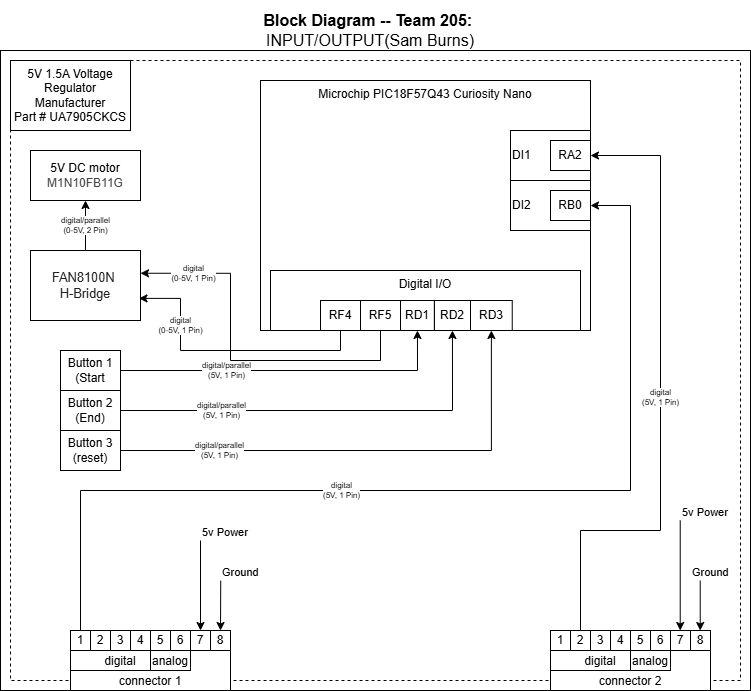

The diagram above was exported from draw.io. Its source (the exported page's mxGraphModel, read from the mxfile embedded in the PNG):
<mxGraphModel dx="1665" dy="789" grid="1" gridSize="10" guides="1" tooltips="1" connect="1" arrows="1" fold="1" page="1" pageScale="1" pageWidth="850" pageHeight="1100" math="0" shadow="0">
  <root>
    <mxCell id="0" />
    <mxCell id="1" parent="0" />
    <mxCell id="cymrZSE9rPfIaaDXDGeM-30" value="" style="group" parent="1" connectable="0" vertex="1">
      <mxGeometry x="50" y="50" width="750" height="690" as="geometry" />
    </mxCell>
    <mxCell id="EmmmP5cw6zoP9wVPyDhg-1" value="" style="rounded=0;whiteSpace=wrap;html=1;fillColor=none;verticalAlign=top;" parent="cymrZSE9rPfIaaDXDGeM-30" vertex="1">
      <mxGeometry y="50" width="750" height="640" as="geometry" />
    </mxCell>
    <mxCell id="cymrZSE9rPfIaaDXDGeM-23" value="" style="rounded=0;whiteSpace=wrap;html=1;fillColor=none;dashed=1;" parent="cymrZSE9rPfIaaDXDGeM-30" vertex="1">
      <mxGeometry x="10" y="60" width="730" height="620" as="geometry" />
    </mxCell>
    <mxCell id="EmmmP5cw6zoP9wVPyDhg-327" value="&lt;div style=&quot;font-size: 16px&quot;&gt;&lt;b style=&quot;font-size: 16px&quot;&gt;Block Diagram -- Team 205:&amp;nbsp;&lt;/b&gt;&lt;/div&gt;&lt;div style=&quot;font-size: 16px&quot;&gt;INPUT/OUTPUT(Sam Burns)&lt;/div&gt;" style="text;html=1;strokeColor=none;fillColor=none;align=center;verticalAlign=middle;whiteSpace=wrap;rounded=0;fontSize=16;" parent="cymrZSE9rPfIaaDXDGeM-30" vertex="1">
      <mxGeometry x="40" width="660" height="60" as="geometry" />
    </mxCell>
    <mxCell id="EmmmP5cw6zoP9wVPyDhg-3" value="Button 1&lt;div&gt;(Start&lt;/div&gt;" style="rounded=0;whiteSpace=wrap;html=1;" parent="cymrZSE9rPfIaaDXDGeM-30" vertex="1">
      <mxGeometry x="60" y="350" width="60" height="40" as="geometry" />
    </mxCell>
    <mxCell id="EmmmP5cw6zoP9wVPyDhg-10" value="Button 2&lt;div&gt;(End)&lt;/div&gt;" style="rounded=0;whiteSpace=wrap;html=1;" parent="cymrZSE9rPfIaaDXDGeM-30" vertex="1">
      <mxGeometry x="60" y="390" width="60" height="40" as="geometry" />
    </mxCell>
    <mxCell id="EmmmP5cw6zoP9wVPyDhg-137" value="&lt;span style=&quot;color: rgba(0, 0, 0, 0.87); font-family: Roboto, -apple-system, BlinkMacSystemFont, Helvetica, Arial, sans-serif; font-size: 12.8px; text-align: left;&quot;&gt;FAN8100N&amp;nbsp;&lt;/span&gt;&lt;div&gt;&lt;span style=&quot;color: rgba(0, 0, 0, 0.87); font-family: Roboto, -apple-system, BlinkMacSystemFont, Helvetica, Arial, sans-serif; font-size: 12.8px; text-align: left;&quot;&gt;H-Bridge&lt;/span&gt;&lt;/div&gt;" style="rounded=0;whiteSpace=wrap;html=1;" parent="cymrZSE9rPfIaaDXDGeM-30" vertex="1">
      <mxGeometry x="30" y="250" width="110" height="70" as="geometry" />
    </mxCell>
    <mxCell id="cymrZSE9rPfIaaDXDGeM-27" value="&lt;div&gt;digital/parallel&lt;/div&gt;&lt;div&gt;(0-5V, 2 Pin)&lt;/div&gt;" style="edgeStyle=orthogonalEdgeStyle;rounded=0;orthogonalLoop=1;jettySize=auto;html=1;exitX=0.5;exitY=0;exitDx=0;exitDy=0;entryX=0.5;entryY=1;entryDx=0;entryDy=0;fontSize=8;" parent="cymrZSE9rPfIaaDXDGeM-30" source="EmmmP5cw6zoP9wVPyDhg-137" target="cymrZSE9rPfIaaDXDGeM-26" edge="1">
      <mxGeometry relative="1" as="geometry" />
    </mxCell>
    <mxCell id="cymrZSE9rPfIaaDXDGeM-26" value="&lt;div&gt;5V DC motor&lt;/div&gt;&lt;div style=&quot;text-align: left;&quot;&gt;&lt;font color=&quot;#444444&quot; face=&quot;Roboto, Noto Sans, Arial, Helvetica, sans-serif, dk&quot;&gt;&lt;span style=&quot;background-color: rgb(255, 255, 255);&quot;&gt;M1N10FB11G&lt;/span&gt;&lt;/font&gt;&lt;/div&gt;" style="rounded=0;whiteSpace=wrap;html=1;" parent="cymrZSE9rPfIaaDXDGeM-30" vertex="1">
      <mxGeometry x="30" y="150" width="110" height="50" as="geometry" />
    </mxCell>
    <mxCell id="cymrZSE9rPfIaaDXDGeM-29" value="&lt;p style=&quot;line-height: 120%&quot;&gt;&lt;span&gt;5V 1.5A Voltage Regulator&lt;br&gt;&lt;span&gt;Manufacturer &lt;br&gt;Part #&amp;nbsp;&lt;/span&gt;&lt;span style=&quot;color: light-dark(rgb(0, 0, 0), rgb(255, 255, 255));&quot;&gt;UA7905CKCS&lt;/span&gt;&lt;/span&gt;&lt;/p&gt;" style="rounded=0;whiteSpace=wrap;html=1;" parent="cymrZSE9rPfIaaDXDGeM-30" vertex="1">
      <mxGeometry x="10" y="60" width="120" height="70" as="geometry" />
    </mxCell>
    <mxCell id="QdwR38x8cDt1bapdBmC8-1" value="" style="group" parent="cymrZSE9rPfIaaDXDGeM-30" connectable="0" vertex="1">
      <mxGeometry x="70" y="630" width="160" height="60" as="geometry" />
    </mxCell>
    <mxCell id="QdwR38x8cDt1bapdBmC8-2" value="connector 1" style="rounded=0;whiteSpace=wrap;html=1;verticalAlign=bottom;" parent="QdwR38x8cDt1bapdBmC8-1" vertex="1">
      <mxGeometry width="160" height="60" as="geometry" />
    </mxCell>
    <mxCell id="QdwR38x8cDt1bapdBmC8-3" value="digital" style="rounded=0;whiteSpace=wrap;html=1;verticalAlign=bottom;" parent="QdwR38x8cDt1bapdBmC8-1" vertex="1">
      <mxGeometry y="20" width="100" height="20" as="geometry" />
    </mxCell>
    <mxCell id="QdwR38x8cDt1bapdBmC8-4" value="analog" style="rounded=0;whiteSpace=wrap;html=1;verticalAlign=bottom;" parent="QdwR38x8cDt1bapdBmC8-1" vertex="1">
      <mxGeometry x="80" y="20" width="40" height="20" as="geometry" />
    </mxCell>
    <mxCell id="QdwR38x8cDt1bapdBmC8-5" value="1" style="rounded=0;whiteSpace=wrap;html=1;" parent="QdwR38x8cDt1bapdBmC8-1" vertex="1">
      <mxGeometry width="20" height="20" as="geometry" />
    </mxCell>
    <mxCell id="QdwR38x8cDt1bapdBmC8-6" value="2" style="rounded=0;whiteSpace=wrap;html=1;" parent="QdwR38x8cDt1bapdBmC8-1" vertex="1">
      <mxGeometry x="20" width="20" height="20" as="geometry" />
    </mxCell>
    <mxCell id="QdwR38x8cDt1bapdBmC8-7" value="3" style="rounded=0;whiteSpace=wrap;html=1;" parent="QdwR38x8cDt1bapdBmC8-1" vertex="1">
      <mxGeometry x="40" width="20" height="20" as="geometry" />
    </mxCell>
    <mxCell id="QdwR38x8cDt1bapdBmC8-8" value="4" style="rounded=0;whiteSpace=wrap;html=1;" parent="QdwR38x8cDt1bapdBmC8-1" vertex="1">
      <mxGeometry x="60" width="20" height="20" as="geometry" />
    </mxCell>
    <mxCell id="QdwR38x8cDt1bapdBmC8-9" value="5" style="rounded=0;whiteSpace=wrap;html=1;" parent="QdwR38x8cDt1bapdBmC8-1" vertex="1">
      <mxGeometry x="80" width="20" height="20" as="geometry" />
    </mxCell>
    <mxCell id="QdwR38x8cDt1bapdBmC8-10" value="6" style="rounded=0;whiteSpace=wrap;html=1;" parent="QdwR38x8cDt1bapdBmC8-1" vertex="1">
      <mxGeometry x="100" width="20" height="20" as="geometry" />
    </mxCell>
    <mxCell id="QdwR38x8cDt1bapdBmC8-11" value="7" style="rounded=0;whiteSpace=wrap;html=1;" parent="QdwR38x8cDt1bapdBmC8-1" vertex="1">
      <mxGeometry x="120" width="20" height="20" as="geometry" />
    </mxCell>
    <mxCell id="QdwR38x8cDt1bapdBmC8-12" value="8" style="rounded=0;whiteSpace=wrap;html=1;" parent="QdwR38x8cDt1bapdBmC8-1" vertex="1">
      <mxGeometry x="140" width="20" height="20" as="geometry" />
    </mxCell>
    <mxCell id="QdwR38x8cDt1bapdBmC8-13" value="" style="group" parent="cymrZSE9rPfIaaDXDGeM-30" connectable="0" vertex="1">
      <mxGeometry x="550" y="630" width="160" height="60" as="geometry" />
    </mxCell>
    <mxCell id="QdwR38x8cDt1bapdBmC8-14" value="connector 2" style="rounded=0;whiteSpace=wrap;html=1;verticalAlign=bottom;" parent="QdwR38x8cDt1bapdBmC8-13" vertex="1">
      <mxGeometry width="160" height="60" as="geometry" />
    </mxCell>
    <mxCell id="QdwR38x8cDt1bapdBmC8-15" value="digital" style="rounded=0;whiteSpace=wrap;html=1;verticalAlign=bottom;" parent="QdwR38x8cDt1bapdBmC8-13" vertex="1">
      <mxGeometry y="20" width="100" height="20" as="geometry" />
    </mxCell>
    <mxCell id="QdwR38x8cDt1bapdBmC8-16" value="analog" style="rounded=0;whiteSpace=wrap;html=1;verticalAlign=bottom;" parent="QdwR38x8cDt1bapdBmC8-13" vertex="1">
      <mxGeometry x="80" y="20" width="40" height="20" as="geometry" />
    </mxCell>
    <mxCell id="QdwR38x8cDt1bapdBmC8-17" value="1" style="rounded=0;whiteSpace=wrap;html=1;" parent="QdwR38x8cDt1bapdBmC8-13" vertex="1">
      <mxGeometry width="20" height="20" as="geometry" />
    </mxCell>
    <mxCell id="QdwR38x8cDt1bapdBmC8-18" value="2" style="rounded=0;whiteSpace=wrap;html=1;" parent="QdwR38x8cDt1bapdBmC8-13" vertex="1">
      <mxGeometry x="20" width="20" height="20" as="geometry" />
    </mxCell>
    <mxCell id="QdwR38x8cDt1bapdBmC8-19" value="3" style="rounded=0;whiteSpace=wrap;html=1;" parent="QdwR38x8cDt1bapdBmC8-13" vertex="1">
      <mxGeometry x="40" width="20" height="20" as="geometry" />
    </mxCell>
    <mxCell id="QdwR38x8cDt1bapdBmC8-20" value="4" style="rounded=0;whiteSpace=wrap;html=1;" parent="QdwR38x8cDt1bapdBmC8-13" vertex="1">
      <mxGeometry x="60" width="20" height="20" as="geometry" />
    </mxCell>
    <mxCell id="QdwR38x8cDt1bapdBmC8-21" value="5" style="rounded=0;whiteSpace=wrap;html=1;" parent="QdwR38x8cDt1bapdBmC8-13" vertex="1">
      <mxGeometry x="80" width="20" height="20" as="geometry" />
    </mxCell>
    <mxCell id="QdwR38x8cDt1bapdBmC8-22" value="6" style="rounded=0;whiteSpace=wrap;html=1;" parent="QdwR38x8cDt1bapdBmC8-13" vertex="1">
      <mxGeometry x="100" width="20" height="20" as="geometry" />
    </mxCell>
    <mxCell id="QdwR38x8cDt1bapdBmC8-23" value="7" style="rounded=0;whiteSpace=wrap;html=1;" parent="QdwR38x8cDt1bapdBmC8-13" vertex="1">
      <mxGeometry x="120" width="20" height="20" as="geometry" />
    </mxCell>
    <mxCell id="QdwR38x8cDt1bapdBmC8-24" value="8" style="rounded=0;whiteSpace=wrap;html=1;" parent="QdwR38x8cDt1bapdBmC8-13" vertex="1">
      <mxGeometry x="140" width="20" height="20" as="geometry" />
    </mxCell>
    <mxCell id="QdwR38x8cDt1bapdBmC8-36" value="Button 3&lt;div&gt;(reset)&lt;/div&gt;" style="rounded=0;whiteSpace=wrap;html=1;" parent="cymrZSE9rPfIaaDXDGeM-30" vertex="1">
      <mxGeometry x="60" y="430" width="60" height="40" as="geometry" />
    </mxCell>
    <mxCell id="UQGZSvO4gNe17IcxJvOo-1" value="" style="endArrow=classic;html=1;rounded=0;entryX=0.5;entryY=0;entryDx=0;entryDy=0;exitX=0.288;exitY=0.839;exitDx=0;exitDy=0;exitPerimeter=0;" parent="cymrZSE9rPfIaaDXDGeM-30" source="cymrZSE9rPfIaaDXDGeM-23" target="QdwR38x8cDt1bapdBmC8-12" edge="1">
      <mxGeometry relative="1" as="geometry">
        <mxPoint x="340" y="440" as="sourcePoint" />
        <mxPoint x="500" y="440" as="targetPoint" />
      </mxGeometry>
    </mxCell>
    <mxCell id="UQGZSvO4gNe17IcxJvOo-3" value="Ground" style="edgeLabel;resizable=0;html=1;;align=left;verticalAlign=bottom;" parent="UQGZSvO4gNe17IcxJvOo-1" connectable="0" vertex="1">
      <mxGeometry x="-1" relative="1" as="geometry" />
    </mxCell>
    <mxCell id="UQGZSvO4gNe17IcxJvOo-4" value="" style="endArrow=classic;html=1;rounded=0;entryX=0.5;entryY=0;entryDx=0;entryDy=0;" parent="cymrZSE9rPfIaaDXDGeM-30" target="QdwR38x8cDt1bapdBmC8-11" edge="1">
      <mxGeometry relative="1" as="geometry">
        <mxPoint x="200" y="540" as="sourcePoint" />
        <mxPoint x="200" y="610" as="targetPoint" />
      </mxGeometry>
    </mxCell>
    <mxCell id="UQGZSvO4gNe17IcxJvOo-6" value="5v Power" style="edgeLabel;resizable=0;html=1;;align=left;verticalAlign=bottom;" parent="UQGZSvO4gNe17IcxJvOo-4" connectable="0" vertex="1">
      <mxGeometry x="-1" relative="1" as="geometry" />
    </mxCell>
    <mxCell id="UQGZSvO4gNe17IcxJvOo-13" value="" style="endArrow=classic;html=1;rounded=0;entryX=0.5;entryY=0;entryDx=0;entryDy=0;exitX=0.288;exitY=0.839;exitDx=0;exitDy=0;exitPerimeter=0;" parent="cymrZSE9rPfIaaDXDGeM-30" edge="1">
      <mxGeometry relative="1" as="geometry">
        <mxPoint x="699.72" y="580" as="sourcePoint" />
        <mxPoint x="699.72" y="630" as="targetPoint" />
      </mxGeometry>
    </mxCell>
    <mxCell id="UQGZSvO4gNe17IcxJvOo-15" value="Ground" style="edgeLabel;resizable=0;html=1;;align=left;verticalAlign=bottom;" parent="UQGZSvO4gNe17IcxJvOo-13" connectable="0" vertex="1">
      <mxGeometry x="-1" relative="1" as="geometry">
        <mxPoint x="-10" as="offset" />
      </mxGeometry>
    </mxCell>
    <mxCell id="UQGZSvO4gNe17IcxJvOo-16" value="" style="endArrow=classic;html=1;rounded=0;entryX=0.5;entryY=0;entryDx=0;entryDy=0;" parent="cymrZSE9rPfIaaDXDGeM-30" edge="1">
      <mxGeometry relative="1" as="geometry">
        <mxPoint x="679.72" y="520" as="sourcePoint" />
        <mxPoint x="679.72" y="630" as="targetPoint" />
      </mxGeometry>
    </mxCell>
    <mxCell id="UQGZSvO4gNe17IcxJvOo-18" value="5v&amp;nbsp;&lt;span style=&quot;background-color: light-dark(#ffffff, var(--ge-dark-color, #121212)); color: light-dark(rgb(0, 0, 0), rgb(255, 255, 255));&quot;&gt;Power&lt;/span&gt;" style="edgeLabel;resizable=0;html=1;;align=left;verticalAlign=bottom;" parent="UQGZSvO4gNe17IcxJvOo-16" connectable="0" vertex="1">
      <mxGeometry x="-1" relative="1" as="geometry" />
    </mxCell>
    <mxCell id="cymrZSE9rPfIaaDXDGeM-2" value="" style="group" parent="1" connectable="0" vertex="1">
      <mxGeometry x="330" y="130" width="310" height="250" as="geometry" />
    </mxCell>
    <mxCell id="ZfCj1toXuSuC-5furzQ7-15" value="Microchip PIC18F57Q43 Curiosity Nano" style="rounded=0;whiteSpace=wrap;html=1;verticalAlign=top;fillColor=none;movable=1;resizable=1;rotatable=1;deletable=1;editable=1;locked=0;connectable=1;" parent="cymrZSE9rPfIaaDXDGeM-2" vertex="1">
      <mxGeometry x="-20" width="330" height="250" as="geometry" />
    </mxCell>
    <mxCell id="EmmmP5cw6zoP9wVPyDhg-14" value="DI1" style="rounded=0;whiteSpace=wrap;html=1;align=left;fillColor=none;" parent="cymrZSE9rPfIaaDXDGeM-2" vertex="1">
      <mxGeometry x="230" y="50" width="80" height="50" as="geometry" />
    </mxCell>
    <mxCell id="cymrZSE9rPfIaaDXDGeM-11" value="DI2" style="rounded=0;whiteSpace=wrap;html=1;align=left;fillColor=none;" parent="cymrZSE9rPfIaaDXDGeM-2" vertex="1">
      <mxGeometry x="230" y="100" width="80" height="50" as="geometry" />
    </mxCell>
    <mxCell id="EmmmP5cw6zoP9wVPyDhg-15" value="RA2" style="rounded=0;whiteSpace=wrap;html=1;" parent="cymrZSE9rPfIaaDXDGeM-2" vertex="1">
      <mxGeometry x="270" y="60" width="40" height="30" as="geometry" />
    </mxCell>
    <mxCell id="cymrZSE9rPfIaaDXDGeM-8" value="" style="group" parent="cymrZSE9rPfIaaDXDGeM-2" connectable="0" vertex="1">
      <mxGeometry x="-10" y="190" width="310" height="60" as="geometry" />
    </mxCell>
    <mxCell id="EmmmP5cw6zoP9wVPyDhg-5" value="Digital I/O" style="rounded=0;whiteSpace=wrap;html=1;fillColor=none;verticalAlign=top;" parent="cymrZSE9rPfIaaDXDGeM-8" vertex="1">
      <mxGeometry width="310" height="60" as="geometry" />
    </mxCell>
    <mxCell id="ZfCj1toXuSuC-5furzQ7-20" value="RD1" style="rounded=0;whiteSpace=wrap;html=1;" parent="cymrZSE9rPfIaaDXDGeM-8" vertex="1">
      <mxGeometry x="130" y="30" width="33.91" height="30" as="geometry" />
    </mxCell>
    <mxCell id="ZfCj1toXuSuC-5furzQ7-21" value="&lt;div&gt;RD2&lt;/div&gt;" style="rounded=0;whiteSpace=wrap;html=1;" parent="cymrZSE9rPfIaaDXDGeM-8" vertex="1">
      <mxGeometry x="163.91" y="30" width="36.09" height="30" as="geometry" />
    </mxCell>
    <mxCell id="EmmmP5cw6zoP9wVPyDhg-7" value="RD3" style="rounded=0;whiteSpace=wrap;html=1;" parent="cymrZSE9rPfIaaDXDGeM-8" vertex="1">
      <mxGeometry x="200" y="30" width="41.74" height="30" as="geometry" />
    </mxCell>
    <mxCell id="9z4f0BwzSrH46BOMhEdi-2" value="RF5" style="rounded=0;whiteSpace=wrap;html=1;" parent="cymrZSE9rPfIaaDXDGeM-8" vertex="1">
      <mxGeometry x="90" y="30" width="40" height="30" as="geometry" />
    </mxCell>
    <mxCell id="9z4f0BwzSrH46BOMhEdi-1" value="RF4" style="rounded=0;whiteSpace=wrap;html=1;" parent="cymrZSE9rPfIaaDXDGeM-8" vertex="1">
      <mxGeometry x="50" y="30" width="40" height="30" as="geometry" />
    </mxCell>
    <mxCell id="cymrZSE9rPfIaaDXDGeM-12" value="RB0" style="rounded=0;whiteSpace=wrap;html=1;" parent="cymrZSE9rPfIaaDXDGeM-2" vertex="1">
      <mxGeometry x="270" y="110" width="40" height="30" as="geometry" />
    </mxCell>
    <mxCell id="EmmmP5cw6zoP9wVPyDhg-8" value="&lt;div&gt;digital/parallel&lt;/div&gt;&lt;div&gt;(5V,&amp;nbsp;1 Pin)&lt;/div&gt;" style="edgeStyle=orthogonalEdgeStyle;rounded=0;orthogonalLoop=1;jettySize=auto;html=1;exitX=1;exitY=0.5;exitDx=0;exitDy=0;entryX=0.5;entryY=1;entryDx=0;entryDy=0;fontSize=8;" parent="1" source="EmmmP5cw6zoP9wVPyDhg-3" target="ZfCj1toXuSuC-5furzQ7-20" edge="1">
      <mxGeometry x="-0.3726" relative="1" as="geometry">
        <mxPoint as="offset" />
      </mxGeometry>
    </mxCell>
    <mxCell id="EmmmP5cw6zoP9wVPyDhg-12" value="&lt;div&gt;digital/parallel&lt;/div&gt;&lt;div&gt;(5V,&amp;nbsp;1 Pin)&lt;/div&gt;" style="edgeStyle=orthogonalEdgeStyle;rounded=0;orthogonalLoop=1;jettySize=auto;html=1;exitX=1;exitY=0.5;exitDx=0;exitDy=0;entryX=0.5;entryY=1;entryDx=0;entryDy=0;fontSize=8;" parent="1" source="EmmmP5cw6zoP9wVPyDhg-10" target="ZfCj1toXuSuC-5furzQ7-21" edge="1">
      <mxGeometry x="-0.5078" relative="1" as="geometry">
        <mxPoint as="offset" />
      </mxGeometry>
    </mxCell>
    <mxCell id="QdwR38x8cDt1bapdBmC8-33" value="&lt;div&gt;digital&lt;/div&gt;&lt;div&gt;(5V,&amp;nbsp;1 Pin)&lt;/div&gt;" style="edgeStyle=orthogonalEdgeStyle;rounded=0;orthogonalLoop=1;jettySize=auto;html=1;exitX=0.5;exitY=0;exitDx=0;exitDy=0;entryX=1;entryY=0.5;entryDx=0;entryDy=0;fontSize=8;" parent="1" source="QdwR38x8cDt1bapdBmC8-5" target="cymrZSE9rPfIaaDXDGeM-11" edge="1">
      <mxGeometry x="-0.2102" relative="1" as="geometry">
        <Array as="points">
          <mxPoint x="130" y="540" />
          <mxPoint x="680" y="540" />
          <mxPoint x="680" y="255" />
        </Array>
        <mxPoint x="320" y="760" as="sourcePoint" />
        <mxPoint x="480" y="1165" as="targetPoint" />
        <mxPoint as="offset" />
      </mxGeometry>
    </mxCell>
    <mxCell id="QdwR38x8cDt1bapdBmC8-34" value="&lt;div&gt;digital&lt;/div&gt;&lt;div&gt;(5V,&amp;nbsp;1 Pin)&lt;/div&gt;" style="edgeStyle=orthogonalEdgeStyle;rounded=0;orthogonalLoop=1;jettySize=auto;html=1;entryX=1;entryY=0.5;entryDx=0;entryDy=0;fontSize=8;exitX=0.5;exitY=0;exitDx=0;exitDy=0;" parent="1" source="QdwR38x8cDt1bapdBmC8-18" target="EmmmP5cw6zoP9wVPyDhg-15" edge="1">
      <mxGeometry relative="1" as="geometry">
        <mxPoint x="730" y="680" as="sourcePoint" />
        <mxPoint x="720" y="640" as="targetPoint" />
        <Array as="points">
          <mxPoint x="630" y="580" />
          <mxPoint x="710" y="580" />
          <mxPoint x="710" y="205" />
        </Array>
      </mxGeometry>
    </mxCell>
    <mxCell id="QdwR38x8cDt1bapdBmC8-37" value="&lt;div&gt;digital/parallel&lt;/div&gt;&lt;div&gt;(5V,&amp;nbsp;1 Pin)&lt;/div&gt;" style="edgeStyle=orthogonalEdgeStyle;rounded=0;orthogonalLoop=1;jettySize=auto;html=1;exitX=1;exitY=0.5;exitDx=0;exitDy=0;entryX=0.5;entryY=1;entryDx=0;entryDy=0;fontSize=8;" parent="1" source="QdwR38x8cDt1bapdBmC8-36" target="EmmmP5cw6zoP9wVPyDhg-7" edge="1">
      <mxGeometry x="-0.595" relative="1" as="geometry">
        <mxPoint x="410" y="410" as="targetPoint" />
        <mxPoint as="offset" />
      </mxGeometry>
    </mxCell>
    <mxCell id="9z4f0BwzSrH46BOMhEdi-5" value="&lt;div&gt;digital&lt;/div&gt;&lt;div&gt;(0-5V,&amp;nbsp;1 Pin)&lt;/div&gt;" style="edgeStyle=orthogonalEdgeStyle;rounded=0;orthogonalLoop=1;jettySize=auto;html=1;entryX=1;entryY=0.325;entryDx=0;entryDy=0;startArrow=none;startFill=0;fontSize=8;entryPerimeter=0;exitX=0.5;exitY=1;exitDx=0;exitDy=0;" parent="1" source="9z4f0BwzSrH46BOMhEdi-2" target="EmmmP5cw6zoP9wVPyDhg-137" edge="1">
      <mxGeometry x="0.6999" relative="1" as="geometry">
        <mxPoint x="260" y="390" as="targetPoint" />
        <mxPoint x="410" y="424" as="sourcePoint" />
        <Array as="points">
          <mxPoint x="430" y="410" />
          <mxPoint x="280" y="410" />
          <mxPoint x="280" y="323" />
        </Array>
        <mxPoint as="offset" />
      </mxGeometry>
    </mxCell>
    <mxCell id="ZfCj1toXuSuC-5furzQ7-16" value="&lt;div&gt;digital&lt;/div&gt;&lt;div&gt;(0-5V,&amp;nbsp;1 Pin)&lt;/div&gt;" style="edgeStyle=orthogonalEdgeStyle;rounded=0;orthogonalLoop=1;jettySize=auto;html=1;entryX=0.986;entryY=0.684;entryDx=0;entryDy=0;startArrow=none;startFill=0;fontSize=8;entryPerimeter=0;" parent="1" source="9z4f0BwzSrH46BOMhEdi-1" target="EmmmP5cw6zoP9wVPyDhg-137" edge="1">
      <mxGeometry x="0.5018" relative="1" as="geometry">
        <mxPoint x="210" y="350" as="targetPoint" />
        <mxPoint x="330" y="205" as="sourcePoint" />
        <Array as="points">
          <mxPoint x="390" y="400" />
          <mxPoint x="230" y="400" />
          <mxPoint x="230" y="348" />
        </Array>
        <mxPoint as="offset" />
      </mxGeometry>
    </mxCell>
  </root>
</mxGraphModel>